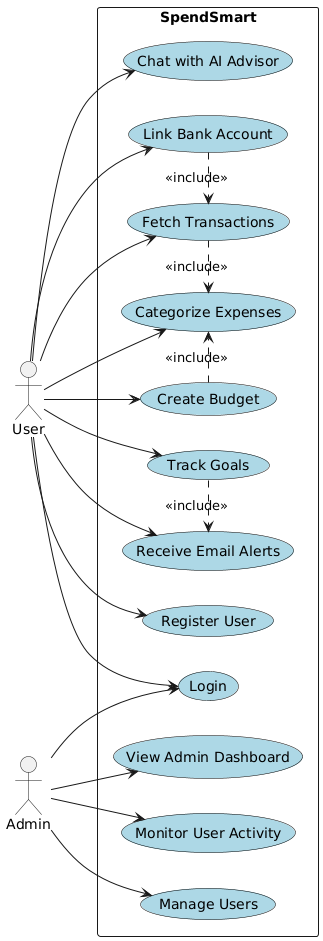

The diagram above was rendered by PlantUML. Its source (embedded in the PNG):
@startuml
left to right direction
skinparam usecase {
  Padding 10
  BackgroundColor LightBlue
  BorderColor Black
}

actor User
actor Admin

rectangle SpendSmart {
  User --> (Register User)
  User --> (Login)
  User --> (Link Bank Account)
  User --> (Fetch Transactions)
  User --> (Categorize Expenses)
  User --> (Create Budget)
  User --> (Track Goals)
  User --> (Chat with AI Advisor)
  User --> (Receive Email Alerts)

  Admin --> (Login)
  Admin --> (View Admin Dashboard)
  Admin --> (Monitor User Activity)
  Admin --> (Manage Users)

  (Link Bank Account) .> (Fetch Transactions)      : <<include>>
  (Fetch Transactions) .> (Categorize Expenses)    : <<include>>
  (Create Budget) .> (Categorize Expenses)         : <<include>>
  (Track Goals) .> (Receive Email Alerts)          : <<include>>
}
@enduml